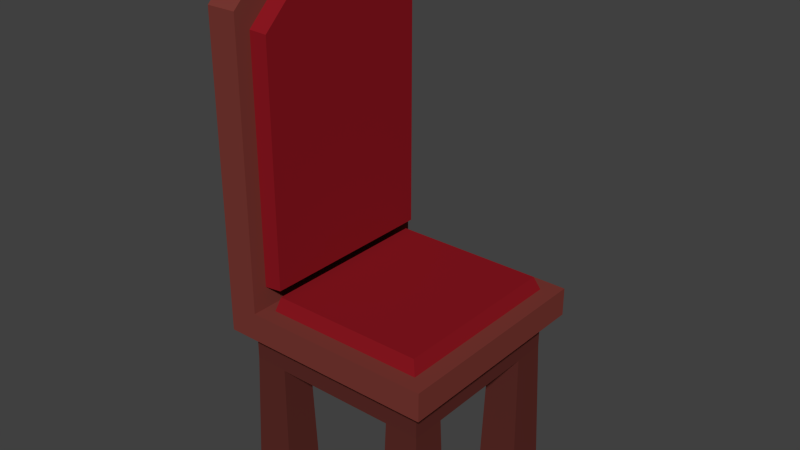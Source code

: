 # Source: ChairCushioned.blend  (saved by Blender 2.76.0; exported with 4.5.12 LTS)
import bpy
from mathutils import Matrix  # noqa: F401  (used for matrix-valued properties, if any)

bpy.ops.wm.read_factory_settings(use_empty=True)
scene = bpy.context.scene
scene.name = 'Scene'

# ---- collections
col_collection_1 = bpy.data.collections.new('Collection 1'); scene.collection.children.link(col_collection_1)

# ---- materials (node trees are filled in below, after node groups)
mat_darkwood_011 = bpy.data.materials.new('DarkWood.011')
mat_darkwood_011.alpha_threshold = 0.0
mat_darkwood_011.roughness = 0.5
mat_wood_013 = bpy.data.materials.new('Wood.013')
mat_wood_013.alpha_threshold = 0.0
mat_wood_013.roughness = 0.5
mat_red = bpy.data.materials.new('Red')
mat_red.alpha_threshold = 0.0
mat_red.roughness = 0.5

# ---- material node trees
mat_darkwood_011.use_nodes = True; mat_darkwood_011.node_tree.nodes.clear()
_N = mat_darkwood_011.node_tree.nodes; _L = mat_darkwood_011.node_tree.links
n0 = _N.new('ShaderNodeOutputMaterial'); n0.name = 'Material Output'; n0.location = (300, 300)
n1 = _N.new('ShaderNodeBsdfDiffuse'); n1.name = 'Diffuse BSDF'; n1.location = (10, 300)
n1.inputs[0].default_value = (0.1065, 0.0248, 0.02023, 1.0)
_L.new(n1.outputs[0], n0.inputs[0])
n0.is_active_output = True
mat_wood_013.use_nodes = True; mat_wood_013.node_tree.nodes.clear()
_N = mat_wood_013.node_tree.nodes; _L = mat_wood_013.node_tree.links
n0 = _N.new('ShaderNodeOutputMaterial'); n0.name = 'Material Output'; n0.location = (300, 300)
n1 = _N.new('ShaderNodeBsdfDiffuse'); n1.name = 'Diffuse BSDF'; n1.location = (10, 300)
n1.inputs[0].default_value = (0.1912, 0.0394, 0.03156, 1.0)
_L.new(n1.outputs[0], n0.inputs[0])
n0.is_active_output = True
mat_red.use_nodes = True; mat_red.node_tree.nodes.clear()
_N = mat_red.node_tree.nodes; _L = mat_red.node_tree.links
n0 = _N.new('ShaderNodeOutputMaterial'); n0.name = 'Material Output'; n0.location = (300, 300)
n1 = _N.new('ShaderNodeBsdfDiffuse'); n1.name = 'Diffuse BSDF'; n1.location = (10, 300)
n1.inputs[0].default_value = (0.2529, 0.008847, 0.01465, 1.0)
_L.new(n1.outputs[0], n0.inputs[0])
n0.is_active_output = True

# ---- world
world_world = bpy.data.worlds.new('World'); scene.world = world_world
world_world.color = (0.05088, 0.05088, 0.05088)
world_world.use_sun_shadow = False
world_world.sun_shadow_jitter_overblur = 0.0
world_world.cycles.sampling_method = 'MANUAL'
world_world.cycles.sample_map_resolution = 256

# ---- meshes
me_cube_009 = bpy.data.meshes.new('Cube.009')
me_cube_009.from_pydata([(-0.1968, -0.1924, -0.005166), (-0.1896, -0.1852, 0.252), (-0.1968, -0.1111, -0.005166), (-0.1896, -0.1183, 0.252), (-0.1155, -0.1924, -0.005166), (-0.1227, -0.1852, 0.252), (-0.1155, -0.1111, -0.005166), (-0.1227, -0.1183, 0.252), (-0.1896, -0.1852, 0.3187), (-0.1227, -0.1183, 0.3187), (-0.2189, -0.2163, 0.3753), (-0.2189, -0.2163, 0.3187), (-0.1585, -0.1566, 0.3753), (-0.1585, -0.2163, 0.3753), (-0.2189, -0.1566, 0.3753), (-0.1585, -0.2163, 0.93), (-0.2189, -0.2163, 0.93), (-0.1585, -0.1566, 0.9861), (-0.2189, -0.1566, 0.9861), (-0.2189, 0.0, 1.049), (0.1968, -0.1924, -0.005166), (0.1896, -0.1852, 0.252), (0.1968, -0.1111, -0.005166), (0.1896, -0.1183, 0.252), (0.1155, -0.1924, -0.005166), (0.1227, -0.1852, 0.252), (0.1155, -0.1111, -0.005166), (0.1227, -0.1183, 0.252), (0.1896, -0.1852, 0.3187), (0.1227, -0.1183, 0.3187), (0.0, -0.1183, 0.252), (0.0, -0.1852, 0.252), (0.0, -0.1183, 0.3187), (0.0, -0.1852, 0.3187), (0.2189, -0.2163, 0.3753), (0.0, -0.2163, 0.3753), (0.2189, -0.2163, 0.3187), (0.0, -0.2163, 0.3187), (-0.1968, 0.1924, -0.005166), (-0.1896, 0.1852, 0.252), (-0.1968, 0.1111, -0.005166), (-0.1896, 0.1183, 0.252), (-0.1155, 0.1924, -0.005166), (-0.1227, 0.1852, 0.252), (-0.1155, 0.1111, -0.005166), (-0.1227, 0.1183, 0.252), (-0.1896, 0.1852, 0.3187), (-0.1227, 0.1183, 0.3187), (-0.1896, 0.0, 0.252), (-0.1227, 0.0, 0.252), (-0.1896, 0.0, 0.3187), (-0.1227, 0.0, 0.3187), (-0.2189, 0.2163, 0.3753), (-0.2189, 0.2163, 0.3187), (-0.2189, 0.0, 0.3187), (-0.1585, 0.1566, 0.3753), (-0.1585, 0.2163, 0.3753), (-0.2189, 0.1566, 0.3753), (-0.1585, 0.2163, 0.93), (-0.2189, 0.2163, 0.93), (-0.1585, 0.1566, 0.9861), (-0.2189, 0.1566, 0.9861), (-0.1585, 0.0, 1.049), (-0.1585, 0.0, 0.3753), (0.1968, 0.1924, -0.005166), (0.1896, 0.1852, 0.252), (0.1968, 0.1111, -0.005166), (0.1896, 0.1183, 0.252), (0.1155, 0.1924, -0.005166), (0.1227, 0.1852, 0.252), (0.1155, 0.1111, -0.005166), (0.1227, 0.1183, 0.252), (0.1896, 0.1852, 0.3187), (0.1227, 0.1183, 0.3187), (0.1896, 0.0, 0.252), (0.1227, 0.0, 0.252), (0.1896, 0.0, 0.3187), (0.1227, 0.0, 0.3187), (0.0, 0.1183, 0.252), (0.0, 0.1852, 0.252), (0.0, 0.1183, 0.3187), (0.0, 0.1852, 0.3187), (0.2189, 0.2163, 0.3753), (0.2189, 0.0, 0.3753), (0.0, 0.2163, 0.3753), (0.0, 0.0, 0.3187), (0.0, 0.0, 0.3753), (0.2189, 0.2163, 0.3187), (0.0, 0.2163, 0.3187), (0.2189, 0.0, 0.3187), (-0.001769, -0.1853, 0.3753), (-0.1375, -0.1341, 0.3753), (-0.1375, -0.1853, 0.3753), (-0.1375, 0.0, 0.3753), (0.1858, 0.0, 0.3753), (-0.001769, 0.1853, 0.3753), (0.1858, 0.1853, 0.3753), (-0.1375, 0.1341, 0.3753), (-0.1375, 0.1853, 0.3753), (0.1858, -0.1853, 0.3753), (-0.1585, -0.1855, 0.4181), (-0.1585, -0.1343, 0.4181), (-0.1585, 0.0, 0.4181), (-0.1585, -0.1855, 0.8937), (-0.1585, -0.1343, 0.9419), (-0.1585, 0.1855, 0.4181), (-0.1585, 0.1343, 0.4181), (-0.1585, 0.1855, 0.8937), (-0.1585, 0.1343, 0.9419), (-0.1585, 0.0, 0.9955), (-0.1238, -0.1835, 0.4209), (-0.1238, -0.1328, 0.4209), (-0.1238, 1.017e-11, 0.4209), (-0.1238, -0.1835, 0.8914), (-0.1238, -0.1328, 0.939), (-0.1238, 0.1835, 0.4209), (-0.1238, 0.1328, 0.4209), (-0.1238, 0.1835, 0.8914), (-0.1238, 0.1328, 0.939), (-0.1238, 1.017e-11, 0.9921), (-0.002313, -1.989e-10, 0.4024), (-0.1311, -0.1272, 0.4024), (-0.002313, -0.1757, 0.4024), (-0.1311, -1.989e-10, 0.4024), (-0.1311, -0.1757, 0.4024), (0.1756, -1.989e-10, 0.4024), (-0.002313, 0.1757, 0.4024), (0.1756, 0.1757, 0.4024), (-0.1311, 0.1272, 0.4024), (-0.1311, 0.1757, 0.4024), (0.1756, -0.1757, 0.4024)], [(85, 86)], [(1, 3, 2, 0), (3, 7, 6, 2), (7, 5, 4, 6), (5, 1, 0, 4), (0, 2, 6, 4), (35, 34, 99, 90), (5, 7, 30, 31), (7, 3, 48, 49), (9, 7, 49, 51), (50, 8, 11, 54), (8, 33, 37, 11), (7, 9, 32, 30), (8, 5, 31, 33), (1, 5, 8), (32, 9, 85), (9, 51, 85), (95, 98, 129, 126), (3, 8, 50, 48), (3, 1, 8), (11, 37, 35, 13, 10), (52, 59, 58, 56), (57, 14, 18, 19, 61), (55, 56, 105, 106), (16, 15, 17, 18), (90, 99, 130, 122), (10, 16, 18, 14), (21, 20, 22, 23), (23, 22, 26, 27), (27, 26, 24, 25), (25, 24, 20, 21), (20, 24, 26, 22), (87, 88, 84, 82), (25, 31, 30, 27), (27, 75, 74, 23), (29, 77, 75, 27), (76, 89, 36, 28), (28, 36, 37, 33), (27, 30, 32, 29), (28, 33, 31, 25), (21, 28, 25), (32, 85, 29), (29, 85, 77), (89, 87, 82, 83), (82, 84, 95, 96), (23, 74, 76, 28), (23, 28, 21), (12, 13, 92, 91), (39, 38, 40, 41), (41, 40, 44, 45), (45, 44, 42, 43), (43, 42, 38, 39), (38, 42, 44, 40), (63, 12, 91, 93), (43, 79, 78, 45), (45, 49, 48, 41), (47, 51, 49, 45), (50, 54, 53, 46), (46, 53, 88, 81), (45, 78, 80, 47), (46, 81, 79, 43), (39, 46, 43), (80, 85, 47), (47, 85, 51), (93, 91, 121, 123), (41, 48, 50, 46), (41, 46, 39), (53, 52, 56, 84, 88), (57, 61, 59, 52), (60, 62, 109, 108), (59, 61, 60, 58), (15, 13, 100, 103), (56, 58, 107, 105), (19, 62, 60, 61), (65, 67, 66, 64), (67, 71, 70, 66), (71, 69, 68, 70), (69, 65, 64, 68), (64, 66, 70, 68), (69, 71, 78, 79), (71, 67, 74, 75), (73, 71, 75, 77), (76, 72, 87, 89), (72, 81, 88, 87), (71, 73, 80, 78), (72, 69, 79, 81), (65, 69, 72), (80, 73, 85), (73, 77, 85), (67, 72, 76, 74), (67, 65, 72), (36, 34, 35, 37), (89, 83, 34, 36), (56, 55, 97, 98), (34, 83, 94, 99), (97, 93, 123, 128), (18, 17, 62, 19), (14, 57, 52, 53, 54, 11, 10), (10, 13, 15, 16), (83, 82, 96, 94), (13, 35, 90, 92), (96, 95, 126, 127), (99, 94, 125, 130), (92, 90, 122, 124), (98, 97, 128, 129), (55, 63, 93, 97), (84, 56, 98, 95), (100, 101, 111, 110), (109, 104, 114, 119), (106, 105, 115, 116), (108, 109, 119, 118), (62, 17, 104, 109), (12, 63, 102, 101), (58, 60, 108, 107), (13, 12, 101, 100), (63, 55, 106, 102), (17, 15, 103, 104), (110, 111, 114, 113), (115, 117, 118, 116), (112, 119, 114, 111), (116, 118, 119, 112), (105, 107, 117, 115), (103, 100, 110, 113), (102, 106, 116, 112), (101, 102, 112, 111), (107, 108, 118, 117), (104, 103, 113, 114), (129, 128, 120, 126), (124, 122, 120, 121), (127, 126, 120), (125, 127, 120), (125, 120, 130), (130, 120, 122), (123, 121, 120), (123, 120, 128), (91, 92, 124, 121), (94, 96, 127, 125)])
me_cube_009.polygons.foreach_set('material_index', [0, 0, 0, 0, 0, 1, 0, 0, 0, 1, 1, 0, 0, 0, 1, 1, 2, 0, 0, 1, 1, 1, 1, 1, 2, 1, 0, 0, 0, 0, 0, 1, 0, 0, 0, 1, 1, 0, 0, 0, 1, 1, 1, 1, 0, 0, 1, 0, 0, 0, 0, 0, 1, 0, 0, 0, 1, 1, 0, 0, 0, 1, 1, 2, 0, 0, 1, 1, 1, 1, 1, 1, 1, 0, 0, 0, 0, 0, 0, 0, 0, 1, 1, 0, 0, 0, 1, 1, 0, 0, 1, 1, 1, 1, 2, 1, 1, 1, 1, 1, 2, 2, 2, 2, 1, 1, 2, 2, 2, 2, 1, 1, 1, 1, 1, 1, 2, 2, 2, 2, 2, 2, 2, 2, 2, 2, 2, 2, 2, 2, 2, 2, 2, 2, 2, 2])
me_cube_009.materials.append(mat_darkwood_011)
me_cube_009.materials.append(mat_wood_013)
me_cube_009.materials.append(mat_red)
me_cube_009.use_remesh_preserve_volume = False
me_cube_009.use_remesh_preserve_attributes = False
me_cube_009.use_mirror_vertex_groups = False
me_cube_009.update()

# ---- objects
ob_cushioned_chair = bpy.data.objects.new('Cushioned Chair', me_cube_009)

# ---- transforms, parenting, visibility, modifiers, constraints
ob_cushioned_chair.location = (0.0, 0.0, 0.0)
ob_cushioned_chair.lineart.crease_threshold = 0.0

# ---- collection membership
col_collection_1.objects.link(ob_cushioned_chair)

# ---- scene / render settings (as saved in the file)
scene.frame_start = 1; scene.frame_end = 250; scene.frame_set(1)
scene.render.engine = 'CYCLES'
scene.render.resolution_percentage = 50
scene.render.dither_intensity = 0.0
scene.cycles.use_denoising = False
scene.cycles.samples = 10
scene.cycles.sampling_pattern = 'TABULATED_SOBOL'
scene.cycles.light_sampling_threshold = 0.0
scene.cycles.use_adaptive_sampling = False
scene.cycles.use_light_tree = False
scene.cycles.blur_glossy = 0.0
scene.cycles.pixel_filter_type = 'GAUSSIAN'
scene.cycles.sample_clamp_indirect = 0.0
scene.view_settings.view_transform = 'Standard'
bpy.context.view_layer.update()

# ---- added for rendering (the .blend has no active camera and no usable light): camera, sun
cam_auto = bpy.data.cameras.new('AutoCamera')
cam_auto.lens = 50.0
cam_auto.sensor_width = 36.0
cam_auto.clip_end = 1000.0
ob_auto_camera = bpy.data.objects.new('AutoCamera', cam_auto)
scene.collection.objects.link(ob_auto_camera)
ob_auto_camera.location = (1.12916, -1.355, 1.42508)
ob_auto_camera.rotation_euler = (1.09748, -7.21219e-08, 0.694738)
scene.camera = ob_auto_camera
light_auto_sun = bpy.data.lights.new('AutoSun', 'SUN')
light_auto_sun.energy = 3.0
light_auto_sun.angle = 0.0523599
ob_auto_sun = bpy.data.objects.new('AutoSun', light_auto_sun)
scene.collection.objects.link(ob_auto_sun)
ob_auto_sun.rotation_euler = (0.872665, 0.174533, 0.523599)
bpy.context.view_layer.update()
